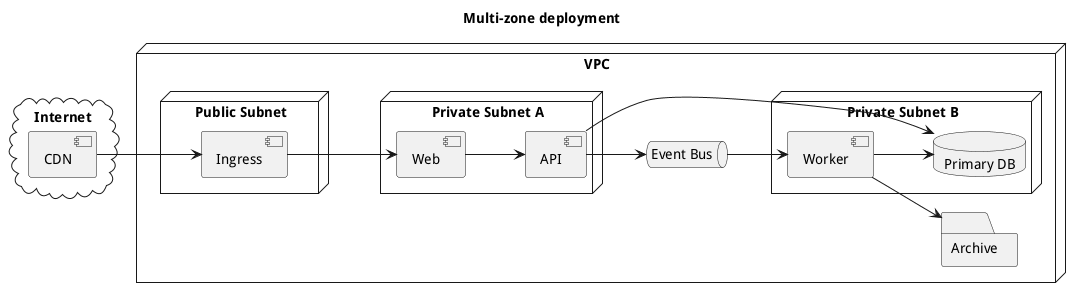

The diagram above was rendered by PlantUML. Its source (embedded in the PNG):
@startuml
title Multi-zone deployment
left to right direction
skinparam shadowing false
skinparam packageStyle rectangle

cloud "Internet" {
  [CDN] as cdn
}

node "VPC" {
  node "Public Subnet" {
    [Ingress] as ingress
  }

  node "Private Subnet A" {
    [Web] as web
    [API] as api
  }

  node "Private Subnet B" {
    [Worker] as worker
    database "Primary DB" as db
  }

  queue "Event Bus" as bus
  folder "Archive" as archive
}

cdn --> ingress
ingress --> web
web --> api
api --> db
api --> bus
bus --> worker
worker --> archive
worker --> db
@enduml